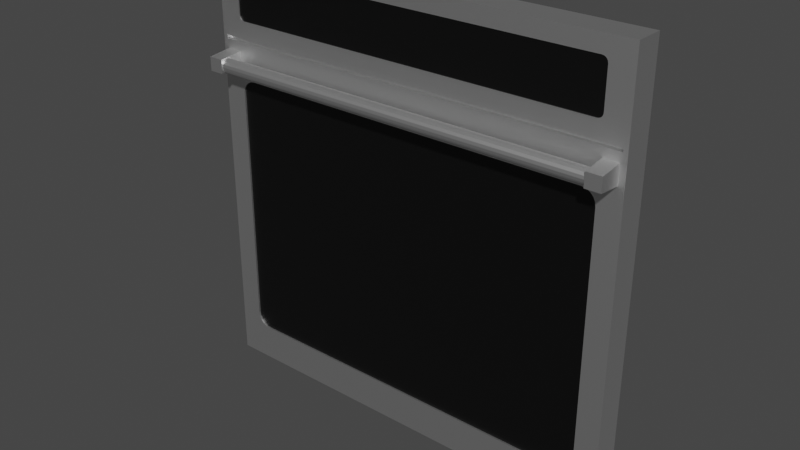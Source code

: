 # Source: Single_Oven.blend  (saved by Blender 3.0.42; exported with 4.5.12 LTS)
import bpy
from mathutils import Matrix  # noqa: F401  (used for matrix-valued properties, if any)

bpy.ops.wm.read_factory_settings(use_empty=True)
scene = bpy.context.scene
scene.name = 'Scene'

# ---- collections
col_collection = bpy.data.collections.new('Collection'); scene.collection.children.link(col_collection)

# ---- materials (node trees are filled in below, after node groups)
mat_chrome = bpy.data.materials.new('Chrome')
mat_black_anodized_metal = bpy.data.materials.new('Black Anodized Metal')

# ---- material node trees
mat_chrome.use_nodes = True; mat_chrome.node_tree.nodes.clear()
_N = mat_chrome.node_tree.nodes; _L = mat_chrome.node_tree.links
n0 = _N.new('ShaderNodeBsdfPrincipled'); n0.name = 'Principled BSDF'; n0.location = (10, 300)
n0.distribution = 'GGX'
n0.subsurface_method = 'BURLEY'
n0.inputs[1].default_value = 1.0
n0.inputs[3].default_value = 1.45
n0.inputs[27].default_value = (0.0, 0.0, 0.0, 1.0)
n0.inputs[28].default_value = 1.0
n1 = _N.new('ShaderNodeOutputMaterial'); n1.name = 'Material Output'; n1.location = (300, 300)
_L.new(n0.outputs[0], n1.inputs[0])
n1.is_active_output = True
mat_black_anodized_metal.use_nodes = True; mat_black_anodized_metal.node_tree.nodes.clear()
_N = mat_black_anodized_metal.node_tree.nodes; _L = mat_black_anodized_metal.node_tree.links
n0 = _N.new('ShaderNodeBsdfPrincipled'); n0.name = 'Principled BSDF'; n0.location = (10, 300)
n0.distribution = 'GGX'
n0.subsurface_method = 'BURLEY'
n0.inputs[0].default_value = (0.0, 0.0, 0.0, 1.0)
n0.inputs[3].default_value = 1.45
n0.inputs[27].default_value = (0.0, 0.0, 0.0, 1.0)
n0.inputs[28].default_value = 1.0
n1 = _N.new('ShaderNodeOutputMaterial'); n1.name = 'Material Output'; n1.location = (300, 300)
_L.new(n0.outputs[0], n1.inputs[0])
n1.is_active_output = True

# ---- world
world_world = bpy.data.worlds.new('World'); scene.world = world_world
world_world.use_nodes = True; world_world.node_tree.nodes.clear()
_N = world_world.node_tree.nodes; _L = world_world.node_tree.links
n0 = _N.new('ShaderNodeOutputWorld'); n0.name = 'World Output'; n0.location = (300, 300)
n1 = _N.new('ShaderNodeBackground'); n1.name = 'Background'; n1.location = (10, 300)
n1.inputs[0].default_value = (0.05088, 0.05088, 0.05088, 1.0)
_L.new(n1.outputs[0], n0.inputs[0])
n0.is_active_output = True
world_world.color = (0.05088, 0.05088, 0.05088)
world_world.use_sun_shadow = False
world_world.sun_shadow_jitter_overblur = 0.0

# ---- meshes
me_oven = bpy.data.meshes.new('Oven')
me_oven.from_pydata([(0.0, 0.0, 0.0), (0.0, 0.0508, 0.0), (0.762, 0.0508, 0.0), (0.762, 0.0, 0.0), (0.0, 0.0, 0.762), (0.0, 0.0508, 0.762), (0.762, 0.0508, 0.762), (0.762, 0.0, 0.762), (0.7544, 0.0, 0.0), (0.007552, 0.0, 0.0), (0.007552, 0.0508, 0.0), (0.7544, 0.0508, 0.0), (0.007552, 0.0, 0.762), (0.7544, 0.0, 0.762), (0.7544, 0.0508, 0.762), (0.007552, 0.0508, 0.762), (0.0, 0.0, 0.6111), (0.0, 0.0508, 0.6111), (0.762, 0.0508, 0.6111), (0.762, 0.0, 0.6111), (0.007552, 0.0, 0.6111), (0.7544, 0.0, 0.6111), (0.007552, 0.0508, 0.6111), (0.7544, 0.0508, 0.6111), (0.0, 0.0, 0.6183), (0.007552, 0.0, 0.6183), (0.7544, 0.0, 0.6183), (0.0, 0.0508, 0.6183), (0.762, 0.0508, 0.6183), (0.762, 0.0, 0.6183), (0.007552, 0.0508, 0.6183), (0.7544, 0.0508, 0.6183), (0.0, 0.0, 0.6474), (0.0, 0.0, 0.7329), (0.007552, 0.0, 0.6474), (0.007552, 0.0, 0.7329), (0.7544, 0.0, 0.6474), (0.7544, 0.0, 0.7329), (0.0, 0.0508, 0.7329), (0.0, 0.0508, 0.6474), (0.762, 0.0508, 0.7329), (0.762, 0.0508, 0.6474), (0.762, 0.0, 0.7329), (0.762, 0.0, 0.6474), (0.007552, 0.0508, 0.7329), (0.007552, 0.0508, 0.6474), (0.7544, 0.0508, 0.7329), (0.7544, 0.0508, 0.6474), (0.7215, 0.0, 0.0), (0.04046, 0.0, 0.0), (0.04046, 0.0508, 0.0), (0.7215, 0.0508, 0.0), (0.04046, 0.0, 0.762), (0.7215, 0.0, 0.762), (0.7215, 0.0508, 0.762), (0.04046, 0.0508, 0.762), (0.04046, 0.0508, 0.6111), (0.7215, 0.0508, 0.6111), (0.04046, 0.0, 0.6111), (0.7215, 0.0, 0.6111), (0.04046, 0.0, 0.6183), (0.7215, 0.0, 0.6183), (0.04046, 0.0508, 0.6183), (0.7215, 0.0508, 0.6183), (0.04046, 0.0508, 0.6474), (0.7215, 0.0508, 0.6474), (0.04046, 0.0508, 0.7329), (0.7215, 0.0508, 0.7329), (0.0, 0.0508, 0.5463), (0.0, 0.0508, 0.06479), (0.762, 0.0508, 0.5463), (0.762, 0.0508, 0.06479), (0.762, 0.0, 0.5463), (0.762, 0.0, 0.06479), (0.007552, 0.0508, 0.5463), (0.007552, 0.0508, 0.06479), (0.7544, 0.0508, 0.5463), (0.7544, 0.0508, 0.06479), (0.0, 0.0, 0.06479), (0.0, 0.0, 0.5463), (0.007552, 0.0, 0.06479), (0.007552, 0.0, 0.5463), (0.7544, 0.0, 0.06479), (0.7544, 0.0, 0.5463), (0.04046, 0.0508, 0.5463), (0.04046, 0.0508, 0.06479), (0.7215, 0.0508, 0.5463), (0.7215, 0.0508, 0.06479), (0.7215, 0.007225, 0.6111), (0.7544, 0.007225, 0.6111), (0.007552, 0.007225, 0.6111), (0.007552, 0.007225, 0.6183), (0.7544, 0.007225, 0.6183), (0.7215, 0.007225, 0.6183), (0.04046, 0.007225, 0.6111), (0.04046, 0.007225, 0.6183), (0.009838, -0.04224, 0.5905), (0.009838, -0.04224, 0.5662), (0.02443, -0.01623, 0.5781), (0.7457, -0.01623, 0.5781), (0.02443, -0.0172, 0.5732), (0.7457, -0.0172, 0.5732), (0.02443, -0.01995, 0.5691), (0.7457, -0.01995, 0.5691), (0.02443, -0.02407, 0.5664), (0.7457, -0.02407, 0.5664), (0.02443, -0.02893, 0.5654), (0.7457, -0.02893, 0.5654), (0.02443, -0.03379, 0.5664), (0.7457, -0.03379, 0.5664), (0.02443, -0.03791, 0.5691), (0.7457, -0.03791, 0.5691), (0.02443, -0.04066, 0.5732), (0.7457, -0.04066, 0.5732), (0.02443, -0.04163, 0.5781), (0.7457, -0.04163, 0.5781), (0.02443, -0.04066, 0.583), (0.7457, -0.04066, 0.583), (0.02443, -0.03791, 0.5871), (0.7457, -0.03791, 0.5871), (0.02443, -0.03379, 0.5898), (0.7457, -0.03379, 0.5898), (0.02443, -0.02893, 0.5908), (0.7457, -0.02893, 0.5908), (0.02443, -0.02407, 0.5898), (0.7457, -0.02407, 0.5898), (0.02443, -0.01995, 0.5871), (0.7457, -0.01995, 0.5871), (0.02443, -0.0172, 0.583), (0.7457, -0.0172, 0.583), (0.009838, 0.03971, 0.5575), (0.009838, 0.03971, 0.5991), (0.03636, -0.04224, 0.5662), (0.03636, -0.04224, 0.5905), (0.03636, 0.03971, 0.5575), (0.03636, 0.03971, 0.5991), (0.7249, -0.04224, 0.5905), (0.7249, -0.04224, 0.5662), (0.7249, 0.03971, 0.5575), (0.7249, 0.03971, 0.5991), (0.7514, -0.04224, 0.5662), (0.7514, -0.04224, 0.5905), (0.7514, 0.03971, 0.5575), (0.7514, 0.03971, 0.5991), (0.7115, 0.0, 0.7329), (0.7215, 0.0, 0.7229), (0.7315, 0.0, 0.7329), (0.7215, 0.0, 0.7429), (0.7146, 0.0, 0.7324), (0.7174, 0.0, 0.731), (0.7196, 0.0, 0.7288), (0.721, 0.0, 0.726), (0.7215, 0.0, 0.6574), (0.7115, 0.0, 0.6474), (0.7215, 0.0, 0.6374), (0.7315, 0.0, 0.6474), (0.721, 0.0, 0.6543), (0.7196, 0.0, 0.6515), (0.7174, 0.0, 0.6493), (0.7146, 0.0, 0.6479), (0.7215, 0.001643, 0.7229), (0.7115, 0.001643, 0.7329), (0.721, 0.001643, 0.726), (0.7196, 0.001643, 0.7288), (0.7174, 0.001643, 0.731), (0.7146, 0.001643, 0.7324), (0.7115, 0.001643, 0.6474), (0.7215, 0.001643, 0.6574), (0.7146, 0.001643, 0.6479), (0.7174, 0.001643, 0.6493), (0.7196, 0.001643, 0.6515), (0.721, 0.001643, 0.6543), (0.04046, 0.0, 0.7229), (0.05046, 0.0, 0.7329), (0.04046, 0.0, 0.7429), (0.03046, 0.0, 0.7329), (0.04095, 0.0, 0.726), (0.04237, 0.0, 0.7288), (0.04458, 0.0, 0.731), (0.04737, 0.0, 0.7324), (0.05046, 0.0, 0.6474), (0.04046, 0.0, 0.6574), (0.03046, 0.0, 0.6474), (0.04046, 0.0, 0.6374), (0.04737, 0.0, 0.6479), (0.04458, 0.0, 0.6493), (0.04237, 0.0, 0.6515), (0.04095, 0.0, 0.6543), (0.05046, 0.001643, 0.7329), (0.04046, 0.001643, 0.7229), (0.04737, 0.001643, 0.7324), (0.04458, 0.001643, 0.731), (0.04237, 0.001643, 0.7288), (0.04095, 0.001643, 0.726), (0.04046, 0.001643, 0.6574), (0.05046, 0.001643, 0.6474), (0.04095, 0.001643, 0.6543), (0.04237, 0.001643, 0.6515), (0.04458, 0.001643, 0.6493), (0.04737, 0.001643, 0.6479), (0.0648, 0.0, 0.06479), (0.04046, 0.0, 0.08913), (0.01612, 0.0, 0.06479), (0.04046, 0.0, 0.04045), (0.05728, 0.0, 0.06598), (0.05049, 0.0, 0.06944), (0.04511, 0.0, 0.07482), (0.04165, 0.0, 0.08161), (0.04046, 0.0, 0.522), (0.0648, 0.0, 0.5463), (0.04046, 0.0, 0.5707), (0.01612, 0.0, 0.5463), (0.04165, 0.0, 0.5295), (0.04511, 0.0, 0.5363), (0.05049, 0.0, 0.5417), (0.05728, 0.0, 0.5451), (0.7215, 0.0, 0.08913), (0.6972, 0.0, 0.06479), (0.7215, 0.0, 0.04045), (0.7459, 0.0, 0.06479), (0.7203, 0.0, 0.08161), (0.7169, 0.0, 0.07482), (0.7115, 0.0, 0.06944), (0.7047, 0.0, 0.06598), (0.6972, 0.0, 0.5463), (0.7215, 0.0, 0.522), (0.7459, 0.0, 0.5463), (0.7215, 0.0, 0.5707), (0.7047, 0.0, 0.5451), (0.7115, 0.0, 0.5417), (0.7169, 0.0, 0.5363), (0.7203, 0.0, 0.5295), (0.04046, 0.003224, 0.08913), (0.0648, 0.003224, 0.06479), (0.04165, 0.003224, 0.08161), (0.04511, 0.003224, 0.07482), (0.05049, 0.003224, 0.06944), (0.05728, 0.003224, 0.06598), (0.0648, 0.003224, 0.5463), (0.04046, 0.003224, 0.522), (0.05728, 0.003224, 0.5451), (0.05049, 0.003224, 0.5417), (0.04511, 0.003224, 0.5363), (0.04165, 0.003224, 0.5295), (0.6972, 0.003224, 0.06479), (0.7215, 0.003224, 0.08913), (0.7047, 0.003224, 0.06598), (0.7115, 0.003224, 0.06944), (0.7169, 0.003224, 0.07482), (0.7203, 0.003224, 0.08161), (0.7215, 0.003224, 0.522), (0.6972, 0.003224, 0.5463), (0.7203, 0.003224, 0.5295), (0.7169, 0.003224, 0.5363), (0.7115, 0.003224, 0.5417), (0.7047, 0.003224, 0.5451)], [], [(8, 11, 2, 3), (13, 7, 6, 14), (33, 4, 5, 38), (46, 14, 6, 40), (40, 6, 7, 42), (82, 8, 3, 73), (78, 0, 9, 80), (216, 225, 250, 245), (38, 5, 15, 44), (67, 54, 14, 46), (4, 12, 15, 5), (53, 13, 14, 54), (0, 1, 10, 9), (48, 51, 11, 8), (86, 57, 23, 76), (68, 17, 22, 74), (58, 59, 88, 94), (24, 16, 20, 25), (26, 21, 19, 29), (70, 18, 19, 72), (76, 23, 18, 70), (79, 16, 17, 68), (36, 26, 29, 43), (32, 24, 25, 34), (188, 190, 191, 192, 193, 189, 194, 196, 197, 198, 199, 195, 166, 168, 169, 170, 171, 167, 160, 162, 163, 164, 165, 161), (57, 63, 31, 23), (17, 27, 30, 22), (18, 28, 29, 19), (23, 31, 28, 18), (16, 24, 27, 17), (52, 174, 173, 144, 147, 53), (34, 25, 60, 183, 182), (4, 33, 35, 12), (33, 32, 34, 35), (13, 37, 42, 7), (37, 36, 43, 42), (63, 65, 47, 31), (65, 67, 46, 47), (27, 39, 45, 30), (39, 38, 44, 45), (28, 41, 43, 29), (41, 40, 42, 43), (31, 47, 41, 28), (47, 46, 40, 41), (24, 32, 39, 27), (32, 33, 38, 39), (45, 44, 66, 64), (64, 66, 67, 65), (30, 45, 64, 62), (62, 64, 65, 63), (172, 181, 194, 189), (146, 145, 152, 155, 36, 37), (144, 173, 188, 161), (152, 145, 160, 167), (22, 30, 62, 56), (56, 62, 63, 57), (180, 183, 60, 61, 154, 153), (155, 154, 61, 26, 36), (61, 60, 95, 93), (26, 61, 93, 92), (74, 22, 56, 84), (84, 56, 57, 86), (9, 10, 50, 49), (49, 50, 51, 48), (12, 52, 55, 15), (52, 53, 54, 55), (44, 15, 55, 66), (66, 55, 54, 67), (208, 201, 232, 239), (81, 80, 202, 201, 208, 211), (224, 209, 238, 251), (219, 218, 48, 8, 82), (58, 210, 209, 224, 227, 59), (200, 217, 244, 233), (50, 85, 87, 51), (85, 84, 86, 87), (10, 75, 85, 50), (75, 74, 84, 85), (0, 78, 69, 1), (78, 79, 68, 69), (11, 77, 71, 2), (77, 76, 70, 71), (2, 71, 73, 3), (71, 70, 72, 73), (1, 69, 75, 10), (69, 68, 74, 75), (51, 87, 77, 11), (87, 86, 76, 77), (238, 240, 241, 242, 243, 239, 232, 234, 235, 236, 237, 233, 244, 246, 247, 248, 249, 245, 250, 252, 253, 254, 255, 251), (59, 227, 226, 83, 21), (16, 79, 81, 20), (79, 78, 80, 81), (21, 83, 72, 19), (83, 82, 73, 72), (93, 88, 89, 92), (91, 90, 94, 95), (95, 94, 88, 93), (21, 26, 92, 89), (60, 25, 91, 95), (59, 21, 89, 88), (20, 58, 94, 90), (25, 20, 90, 91), (12, 35, 175, 174, 52), (180, 153, 166, 195), (80, 9, 49, 203, 202), (226, 225, 216, 219, 82, 83), (20, 81, 211, 210, 58), (98, 99, 101, 100), (100, 101, 103, 102), (102, 103, 105, 104), (104, 105, 107, 106), (106, 107, 109, 108), (108, 109, 111, 110), (110, 111, 113, 112), (112, 113, 115, 114), (133, 135, 131, 96), (114, 115, 117, 116), (97, 130, 134, 132), (116, 117, 119, 118), (133, 96, 97, 132), (118, 119, 121, 120), (135, 133, 132, 134), (120, 121, 123, 122), (131, 135, 134, 130), (122, 123, 125, 124), (96, 131, 130, 97), (124, 125, 127, 126), (101, 99, 129, 127, 125, 123, 121, 119, 117, 115, 113, 111, 109, 107, 105, 103), (128, 129, 99, 98), (126, 127, 129, 128), (98, 100, 102, 104, 106, 108, 110, 112, 114, 116, 118, 120, 122, 124, 126, 128), (141, 143, 139, 136), (137, 138, 142, 140), (141, 136, 137, 140), (143, 141, 140, 142), (139, 143, 142, 138), (136, 139, 138, 137), (144, 148, 149, 150, 151, 145, 146, 147), (152, 156, 157, 158, 159, 153, 154, 155), (160, 145, 151, 162), (162, 151, 150, 163), (163, 150, 149, 164), (164, 149, 148, 165), (165, 148, 144, 161), (166, 153, 159, 168), (168, 159, 158, 169), (169, 158, 157, 170), (170, 157, 156, 171), (171, 156, 152, 167), (53, 147, 146, 37, 13), (172, 176, 177, 178, 179, 173, 174, 175), (180, 184, 185, 186, 187, 181, 182, 183), (172, 189, 193, 176), (176, 193, 192, 177), (177, 192, 191, 178), (178, 191, 190, 179), (179, 190, 188, 173), (180, 195, 199, 184), (184, 199, 198, 185), (185, 198, 197, 186), (186, 197, 196, 187), (187, 196, 194, 181), (35, 34, 182, 181, 172, 175), (200, 204, 205, 206, 207, 201, 202, 203), (208, 212, 213, 214, 215, 209, 210, 211), (216, 220, 221, 222, 223, 217, 218, 219), (224, 228, 229, 230, 231, 225, 226, 227), (208, 239, 243, 212), (212, 243, 242, 213), (213, 242, 241, 214), (214, 241, 240, 215), (215, 240, 238, 209), (250, 225, 231, 252), (252, 231, 230, 253), (253, 230, 229, 254), (254, 229, 228, 255), (255, 228, 224, 251), (216, 245, 249, 220), (220, 249, 248, 221), (221, 248, 247, 222), (222, 247, 246, 223), (223, 246, 244, 217), (232, 201, 207, 234), (234, 207, 206, 235), (235, 206, 205, 236), (236, 205, 204, 237), (237, 204, 200, 233), (200, 203, 49, 48, 218, 217)])
me_oven.polygons.foreach_set('material_index', [0, 0, 0, 0, 0, 0, 0, 0, 0, 0, 0, 0, 0, 0, 0, 0, 0, 0, 0, 0, 0, 0, 0, 0, 1, 0, 0, 0, 0, 0, 0, 0, 0, 0, 0, 0, 0, 0, 0, 0, 0, 0, 0, 0, 0, 0, 0, 1, 0, 0, 0, 0, 0, 0, 0, 0, 0, 0, 0, 0, 0, 0, 0, 0, 0, 0, 0, 0, 0, 0, 0, 0, 0, 0, 0, 1, 0, 0, 0, 0, 0, 0, 0, 0, 0, 0, 0, 0, 1, 0, 0, 0, 0, 0, 0, 0, 0, 0, 0, 0, 0, 0, 0, 0, 0, 0, 0, 0, 0, 0, 0, 0, 0, 0, 0, 0, 0, 0, 0, 0, 0, 0, 0, 0, 0, 0, 0, 0, 0, 0, 0, 0, 0, 0, 0, 0, 0, 0, 0, 0, 0, 0, 0, 0, 0, 0, 0, 0, 0, 0, 0, 0, 0, 0, 0, 0, 0, 0, 0, 0, 0, 0, 0, 0, 0, 0, 0, 0, 0, 0, 0, 0, 0, 0, 0, 0, 0, 0, 0, 0, 0, 0, 0, 0, 0, 0, 0, 0])
_uv = me_oven.uv_layers.new(name='UVMap')
_uv.uv.foreach_set('vector', [0.6036, 0.4519, 0.5681, 0.4519, 0.5681, 0.4469, 0.6036, 0.4469, 0.5326, 0.4519, 0.5326, 0.4469, 0.5681, 0.4469, 0.5681, 0.4519, 0.929, 0.01908, 0.929, 0.0, 0.9645, 0.0, 0.9645, 0.01908, 0.02032, 0.004955, 0.0, 0.004955, 0.0, 3.911e-08, 0.02032, 3.911e-08, 0.9645, 0.01908, 0.9645, 0.0, 1.0, 0.0, 1.0, 0.01908, 0.005278, 0.9575, 0.005279, 1.0, 4.166e-08, 1.0, 4.166e-08, 0.9575, 0.5326, 0.9575, 0.5326, 1.0, 0.5273, 1.0, 0.5273, 0.9575, 0.7234, 0.4598, 0.7234, 0.7439, 0.7212, 0.7439, 0.7212, 0.4598, 0.02032, 0.5, 8.332e-08, 0.5, 8.332e-08, 0.495, 0.02032, 0.495, 0.02032, 0.02655, 0.0, 0.02655, 0.0, 0.004955, 0.02032, 0.004955, 0.5326, 0.9469, 0.5326, 0.9419, 0.5681, 0.9419, 0.5681, 0.9469, 0.5326, 0.4735, 0.5326, 0.4519, 0.5681, 0.4519, 0.5681, 0.4735, 0.6036, 0.9469, 0.5681, 0.9469, 0.5681, 0.9419, 0.6036, 0.9419, 0.6036, 0.4735, 0.5681, 0.4735, 0.5681, 0.4519, 0.6036, 0.4519, 0.1507, 0.02655, 0.1055, 0.02655, 0.1055, 0.004955, 0.1507, 0.004955, 0.1507, 0.5, 0.1055, 0.5, 0.1055, 0.495, 0.1507, 0.495, 0.6589, 0.9154, 0.6589, 0.4685, 0.6639, 0.4685, 0.6639, 0.9154, 0.5326, 0.5943, 0.5326, 0.599, 0.5273, 0.599, 0.5273, 0.5943, 0.005278, 0.5943, 0.005278, 0.599, 0.0, 0.599, 0.0, 0.5943, 0.9645, 0.1415, 0.9645, 0.099, 1.0, 0.099, 1.0, 0.1415, 0.1507, 0.004955, 0.1055, 0.004955, 0.1055, 3.911e-08, 0.1507, 3.911e-08, 0.929, 0.1415, 0.929, 0.099, 0.9645, 0.099, 0.9645, 0.1415, 0.005278, 0.5752, 0.005278, 0.5943, 0.0, 0.5943, 0.0, 0.5752, 0.5326, 0.5752, 0.5326, 0.5943, 0.5273, 0.5943, 0.5273, 0.5752, 0.8692, 0.006562, 0.8695, 0.004534, 0.8705, 0.002705, 0.8721, 0.001253, 0.874, 0.0003212, 0.8762, 4.889e-09, 0.922, 0.0, 0.9242, 0.0003212, 0.9261, 0.001253, 0.9276, 0.002705, 0.9286, 0.004534, 0.929, 0.006562, 0.929, 0.4403, 0.9286, 0.4424, 0.9276, 0.4442, 0.9261, 0.4456, 0.9242, 0.4466, 0.922, 0.4469, 0.8762, 0.4469, 0.874, 0.4466, 0.8721, 0.4456, 0.8705, 0.4442, 0.8695, 0.4424, 0.8692, 0.4403, 0.1055, 0.02655, 0.1004, 0.02655, 0.1004, 0.004955, 0.1055, 0.004955, 0.1055, 0.5, 0.1004, 0.5, 0.1004, 0.495, 0.1055, 0.495, 0.9645, 0.099, 0.9645, 0.09428, 1.0, 0.09428, 1.0, 0.099, 0.1055, 0.004955, 0.1004, 0.004955, 0.1004, 3.911e-08, 0.1055, 3.911e-08, 0.929, 0.099, 0.929, 0.09428, 0.9645, 0.09428, 0.9645, 0.099, 0.5043, 0.5, 0.5043, 0.5125, 0.4973, 0.5191, 0.03527, 0.5191, 0.02828, 0.5125, 0.02828, 0.5, 0.5273, 0.5752, 0.5273, 0.5943, 0.5043, 0.5943, 0.5043, 0.5818, 0.5113, 0.5752, 0.5326, 0.5, 0.5326, 0.5191, 0.5273, 0.5191, 0.5273, 0.5, 0.5326, 0.5191, 0.5326, 0.5752, 0.5273, 0.5752, 0.5273, 0.5191, 0.005278, 0.5, 0.005278, 0.5191, 0.0, 0.5191, 0.0, 0.5, 0.005278, 0.5191, 0.005278, 0.5752, 0.0, 0.5752, 0.0, 0.5191, 0.1004, 0.02655, 0.08011, 0.02655, 0.08011, 0.004955, 0.1004, 0.004955, 0.08011, 0.02655, 0.02032, 0.02655, 0.02032, 0.004955, 0.08011, 0.004955, 0.1004, 0.5, 0.08011, 0.5, 0.08011, 0.495, 0.1004, 0.495, 0.08011, 0.5, 0.02032, 0.5, 0.02032, 0.495, 0.08011, 0.495, 0.9645, 0.09428, 0.9645, 0.07521, 1.0, 0.07521, 1.0, 0.09428, 0.9645, 0.07521, 0.9645, 0.01908, 1.0, 0.01908, 1.0, 0.07521, 0.1004, 0.004955, 0.08011, 0.004955, 0.08011, 3.911e-08, 0.1004, 3.911e-08, 0.08011, 0.004955, 0.02032, 0.004955, 0.02032, 3.911e-08, 0.08011, 3.911e-08, 0.929, 0.09428, 0.929, 0.07521, 0.9645, 0.07521, 0.9645, 0.09428, 0.929, 0.07521, 0.929, 0.01908, 0.9645, 0.01908, 0.9645, 0.07521, 0.08011, 0.495, 0.02032, 0.495, 0.02032, 0.4735, 0.08011, 0.4735, 0.08011, 0.4735, 0.02032, 0.4735, 0.02032, 0.02655, 0.08011, 0.02655, 0.1004, 0.495, 0.08011, 0.495, 0.08011, 0.4735, 0.1004, 0.4735, 0.1004, 0.4735, 0.08011, 0.4735, 0.08011, 0.02655, 0.1004, 0.02655, 0.728, 0.6163, 0.728, 0.5733, 0.7291, 0.5733, 0.7291, 0.6163, 0.02129, 0.5191, 0.02828, 0.5256, 0.02828, 0.5686, 0.02129, 0.5752, 0.005278, 0.5752, 0.005278, 0.5191, 0.7268, 0.8845, 0.7268, 0.4508, 0.728, 0.4508, 0.728, 0.8845, 0.728, 0.5627, 0.728, 0.5197, 0.7291, 0.5197, 0.7291, 0.5627, 0.1055, 0.495, 0.1004, 0.495, 0.1004, 0.4735, 0.1055, 0.4735, 0.1055, 0.4735, 0.1004, 0.4735, 0.1004, 0.02655, 0.1055, 0.02655, 0.4973, 0.5752, 0.5043, 0.5818, 0.5043, 0.5943, 0.02828, 0.5943, 0.02828, 0.5818, 0.03527, 0.5752, 0.02129, 0.5752, 0.02828, 0.5818, 0.02828, 0.5943, 0.005278, 0.5943, 0.005278, 0.5752, 0.6538, 0.9154, 0.6538, 0.4685, 0.6589, 0.4685, 0.6589, 0.9154, 0.6538, 0.937, 0.6538, 0.9154, 0.6589, 0.9154, 0.6589, 0.937, 0.1507, 0.495, 0.1055, 0.495, 0.1055, 0.4735, 0.1507, 0.4735, 0.1507, 0.4735, 0.1055, 0.4735, 0.1055, 0.02655, 0.1507, 0.02655, 0.6036, 0.9419, 0.5681, 0.9419, 0.5681, 0.9204, 0.6036, 0.9204, 0.6036, 0.9204, 0.5681, 0.9204, 0.5681, 0.4735, 0.6036, 0.4735, 0.5326, 0.9419, 0.5326, 0.9204, 0.5681, 0.9204, 0.5681, 0.9419, 0.5326, 0.9204, 0.5326, 0.4735, 0.5681, 0.4735, 0.5681, 0.9204, 0.02032, 0.495, 8.332e-08, 0.495, 8.332e-08, 0.4735, 0.02032, 0.4735, 0.02032, 0.4735, 8.332e-08, 0.4735, 0.0, 0.02655, 0.02032, 0.02655, 0.7257, 0.4598, 0.7257, 0.7439, 0.7234, 0.7439, 0.7234, 0.4598, 0.5273, 0.6415, 0.5273, 0.9575, 0.5213, 0.9575, 0.5043, 0.9415, 0.5043, 0.6575, 0.5213, 0.6415, 0.7189, 0.8712, 0.7189, 0.4563, 0.7211, 0.4563, 0.7211, 0.8712, 0.01127, 0.9575, 0.02828, 0.9735, 0.02828, 1.0, 0.005279, 1.0, 0.005278, 0.9575, 0.5043, 0.599, 0.5043, 0.6255, 0.4873, 0.6415, 0.04529, 0.6415, 0.02828, 0.6255, 0.02828, 0.599, 0.7189, 0.4563, 0.7189, 0.8712, 0.7166, 0.8712, 0.7166, 0.4563, 0.5326, 0.4735, 0.4873, 0.4735, 0.4873, 0.02655, 0.5326, 0.02655, 0.4873, 0.4735, 0.1507, 0.4735, 0.1507, 0.02655, 0.4873, 0.02655, 0.5326, 0.495, 0.4873, 0.495, 0.4873, 0.4735, 0.5326, 0.4735, 0.4873, 0.495, 0.1507, 0.495, 0.1507, 0.4735, 0.4873, 0.4735, 0.929, 0.5, 0.929, 0.4575, 0.9645, 0.4575, 0.9645, 0.5, 0.929, 0.4575, 0.929, 0.1415, 0.9645, 0.1415, 0.9645, 0.4575, 0.5326, 0.004955, 0.4873, 0.004955, 0.4873, 0.0, 0.5326, 0.0, 0.4873, 0.004955, 0.1507, 0.004955, 0.1507, 3.911e-08, 0.4873, 0.0, 0.9645, 0.5, 0.9645, 0.4575, 1.0, 0.4575, 1.0, 0.5, 0.9645, 0.4575, 0.9645, 0.1415, 1.0, 0.1415, 1.0, 0.4575, 0.5326, 0.5, 0.4873, 0.5, 0.4873, 0.495, 0.5326, 0.495, 0.4873, 0.5, 0.1507, 0.5, 0.1507, 0.495, 0.4873, 0.495, 0.5326, 0.02655, 0.4873, 0.02655, 0.4873, 0.004955, 0.5326, 0.004955, 0.4873, 0.02655, 0.1507, 0.02655, 0.1507, 0.004955, 0.4873, 0.004955, 0.5326, 0.01597, 0.5334, 0.01104, 0.5359, 0.006583, 0.5396, 0.00305, 0.5444, 0.0007817, 0.5496, 5.378e-08, 0.8522, 0.0, 0.8574, 0.0007816, 0.8622, 0.00305, 0.8659, 0.006583, 0.8684, 0.01104, 0.8692, 0.01597, 0.8692, 0.4309, 0.8684, 0.4359, 0.8659, 0.4403, 0.8622, 0.4439, 0.8574, 0.4461, 0.8522, 0.4469, 0.5496, 0.4469, 0.5444, 0.4461, 0.5396, 0.4439, 0.5359, 0.4403, 0.5334, 0.4359, 0.5326, 0.4309, 0.02828, 0.599, 0.02828, 0.6255, 0.01127, 0.6415, 0.005278, 0.6415, 0.005278, 0.599, 0.5326, 0.599, 0.5326, 0.6415, 0.5273, 0.6415, 0.5273, 0.599, 0.5326, 0.6415, 0.5326, 0.9575, 0.5273, 0.9575, 0.5273, 0.6415, 0.005278, 0.599, 0.005278, 0.6415, 0.0, 0.6415, 0.0, 0.599, 0.005278, 0.6415, 0.005278, 0.9575, 4.166e-08, 0.9575, 0.0, 0.6415, 0.6639, 0.9154, 0.669, 0.9154, 0.669, 0.937, 0.6639, 0.937, 0.6639, 0.4469, 0.669, 0.4469, 0.669, 0.4685, 0.6639, 0.4685, 0.6639, 0.4685, 0.669, 0.4685, 0.669, 0.9154, 0.6639, 0.9154, 0.6795, 0.6667, 0.6745, 0.6667, 0.6745, 0.662, 0.6795, 0.662, 0.6538, 0.4685, 0.6538, 0.4469, 0.6589, 0.4469, 0.6589, 0.4685, 0.6589, 0.4685, 0.6589, 0.4469, 0.6639, 0.4469, 0.6639, 0.4685, 0.6589, 0.937, 0.6589, 0.9154, 0.6639, 0.9154, 0.6639, 0.937, 0.6695, 0.662, 0.6745, 0.662, 0.6745, 0.6667, 0.6695, 0.6667, 0.5273, 0.5, 0.5273, 0.5191, 0.5113, 0.5191, 0.5043, 0.5125, 0.5043, 0.5, 0.7268, 0.4508, 0.7268, 0.8845, 0.7257, 0.8845, 0.7257, 0.4508, 0.5273, 0.9575, 0.5273, 1.0, 0.5043, 1.0, 0.5043, 0.9735, 0.5213, 0.9575, 0.01127, 0.6415, 0.02828, 0.6575, 0.02828, 0.9415, 0.01127, 0.9575, 0.005278, 0.9575, 0.005278, 0.6415, 0.5273, 0.599, 0.5273, 0.6415, 0.5213, 0.6415, 0.5043, 0.6255, 0.5043, 0.599, 0.6225, 0.9202, 0.6225, 0.4469, 0.6259, 0.4469, 0.6259, 0.9202, 0.6259, 0.9202, 0.6259, 0.4469, 0.6287, 0.4469, 0.6287, 0.9202, 0.6538, 0.4469, 0.6538, 0.9202, 0.651, 0.9202, 0.651, 0.4469, 0.651, 0.4469, 0.651, 0.9202, 0.6476, 0.9202, 0.6476, 0.4469, 0.6476, 0.4469, 0.6476, 0.9202, 0.6442, 0.9202, 0.6442, 0.4469, 0.6442, 0.4469, 0.6442, 0.9202, 0.6413, 0.9202, 0.6413, 0.4469, 0.6036, 0.9202, 0.6036, 0.4469, 0.6065, 0.4469, 0.6065, 0.9202, 0.6065, 0.9202, 0.6065, 0.4469, 0.6099, 0.4469, 0.6099, 0.9202, 0.698, 0.6084, 0.698, 0.5546, 0.7166, 0.5546, 0.7166, 0.6084, 0.6099, 0.9202, 0.6099, 0.4469, 0.6133, 0.4469, 0.6133, 0.9202, 0.7166, 0.6084, 0.7166, 0.6622, 0.698, 0.6622, 0.698, 0.6084, 0.6133, 0.9202, 0.6133, 0.4469, 0.6162, 0.4469, 0.6162, 0.9202, 0.745, 0.4643, 0.745, 0.4817, 0.728, 0.4817, 0.728, 0.4643, 0.6413, 0.4469, 0.6413, 0.9202, 0.6384, 0.9202, 0.6384, 0.4469, 0.669, 0.6082, 0.675, 0.5544, 0.692, 0.5544, 0.698, 0.6082, 0.6384, 0.4469, 0.6384, 0.9202, 0.635, 0.9202, 0.635, 0.4469, 0.698, 0.6622, 0.7166, 0.6622, 0.7166, 0.6895, 0.698, 0.6895, 0.635, 0.4469, 0.635, 0.9202, 0.6316, 0.9202, 0.6316, 0.4469, 0.675, 0.5007, 0.669, 0.4469, 0.698, 0.4469, 0.692, 0.5007, 0.6316, 0.4469, 0.6316, 0.9202, 0.6287, 0.9202, 0.6287, 0.4469, 0.7384, 0.4981, 0.7416, 0.4993, 0.7441, 0.5016, 0.7454, 0.5046, 0.7454, 0.5079, 0.7441, 0.5109, 0.7416, 0.5132, 0.7384, 0.5144, 0.735, 0.5144, 0.7318, 0.5132, 0.7293, 0.5109, 0.728, 0.5079, 0.728, 0.5046, 0.7293, 0.5016, 0.7318, 0.4993, 0.735, 0.4981, 0.6191, 0.9202, 0.6191, 0.4469, 0.6225, 0.4469, 0.6225, 0.9202, 0.6162, 0.9202, 0.6162, 0.4469, 0.6191, 0.4469, 0.6191, 0.9202, 0.7384, 0.4981, 0.735, 0.4981, 0.7318, 0.4968, 0.7293, 0.4945, 0.728, 0.4915, 0.728, 0.4883, 0.7293, 0.4853, 0.7318, 0.483, 0.735, 0.4817, 0.7384, 0.4817, 0.7416, 0.483, 0.7441, 0.4853, 0.7454, 0.4883, 0.7454, 0.4915, 0.7441, 0.4945, 0.7416, 0.4968, 0.698, 0.5007, 0.698, 0.4469, 0.7166, 0.4469, 0.7166, 0.5007, 0.7166, 0.5007, 0.7166, 0.5546, 0.698, 0.5546, 0.698, 0.5007, 0.745, 0.4469, 0.745, 0.4643, 0.728, 0.4643, 0.728, 0.4469, 0.669, 0.662, 0.675, 0.6082, 0.692, 0.6082, 0.698, 0.662, 0.6795, 0.662, 0.698, 0.662, 0.698, 0.6893, 0.6795, 0.6893, 0.675, 0.5544, 0.669, 0.5007, 0.698, 0.5007, 0.692, 0.5544, 0.03527, 0.5191, 0.03311, 0.5194, 0.03116, 0.5203, 0.02962, 0.5218, 0.02862, 0.5236, 0.02828, 0.5256, 0.02129, 0.5191, 0.02828, 0.5125, 0.02828, 0.5686, 0.02862, 0.5707, 0.02962, 0.5725, 0.03116, 0.574, 0.03311, 0.5749, 0.03527, 0.5752, 0.02828, 0.5818, 0.02129, 0.5752, 0.7291, 0.5197, 0.728, 0.5197, 0.728, 0.5177, 0.7291, 0.5177, 0.7291, 0.5177, 0.728, 0.5177, 0.728, 0.5159, 0.7291, 0.5159, 0.7291, 0.5159, 0.728, 0.5159, 0.728, 0.5144, 0.7291, 0.5144, 0.728, 0.8884, 0.7268, 0.8884, 0.7268, 0.8866, 0.728, 0.8866, 0.728, 0.8866, 0.7268, 0.8866, 0.7268, 0.8845, 0.728, 0.8845, 0.7257, 0.8845, 0.7268, 0.8845, 0.7268, 0.8866, 0.7257, 0.8866, 0.7257, 0.8866, 0.7268, 0.8866, 0.7268, 0.8884, 0.7257, 0.8884, 0.7291, 0.568, 0.728, 0.568, 0.728, 0.5666, 0.7291, 0.5666, 0.7291, 0.5666, 0.728, 0.5666, 0.728, 0.5647, 0.7291, 0.5647, 0.7291, 0.5647, 0.728, 0.5647, 0.728, 0.5627, 0.7291, 0.5627, 0.02828, 0.5, 0.02828, 0.5125, 0.02129, 0.5191, 0.005278, 0.5191, 0.005278, 0.5, 0.5043, 0.5256, 0.504, 0.5236, 0.503, 0.5218, 0.5015, 0.5203, 0.4995, 0.5194, 0.4973, 0.5191, 0.5043, 0.5125, 0.5113, 0.5191, 0.4973, 0.5752, 0.4995, 0.5749, 0.5015, 0.574, 0.503, 0.5725, 0.504, 0.5707, 0.5043, 0.5686, 0.5113, 0.5752, 0.5043, 0.5818, 0.728, 0.6163, 0.7291, 0.6163, 0.7291, 0.6184, 0.728, 0.6184, 0.728, 0.6184, 0.7291, 0.6184, 0.7291, 0.6202, 0.728, 0.6202, 0.728, 0.6202, 0.7291, 0.6202, 0.7291, 0.6216, 0.728, 0.6216, 0.7268, 0.4469, 0.728, 0.4469, 0.728, 0.4487, 0.7268, 0.4487, 0.7268, 0.4487, 0.728, 0.4487, 0.728, 0.4508, 0.7268, 0.4508, 0.7268, 0.4508, 0.7257, 0.4508, 0.7257, 0.4487, 0.7268, 0.4487, 0.7268, 0.4487, 0.7257, 0.4487, 0.7257, 0.4469, 0.7268, 0.4469, 0.728, 0.568, 0.7291, 0.568, 0.7291, 0.5695, 0.728, 0.5695, 0.728, 0.5695, 0.7291, 0.5695, 0.7291, 0.5713, 0.728, 0.5713, 0.728, 0.5713, 0.7291, 0.5713, 0.7291, 0.5733, 0.728, 0.5733, 0.5273, 0.5191, 0.5273, 0.5752, 0.5113, 0.5752, 0.5043, 0.5686, 0.5043, 0.5256, 0.5113, 0.5191, 0.4873, 0.9575, 0.4926, 0.9567, 0.4973, 0.9544, 0.5011, 0.9509, 0.5035, 0.9465, 0.5043, 0.9415, 0.5213, 0.9575, 0.5043, 0.9735, 0.5043, 0.6575, 0.5035, 0.6525, 0.5011, 0.6481, 0.4973, 0.6446, 0.4926, 0.6423, 0.4873, 0.6415, 0.5043, 0.6255, 0.5213, 0.6415, 0.02828, 0.9415, 0.02911, 0.9465, 0.03153, 0.9509, 0.03529, 0.9544, 0.04004, 0.9567, 0.04529, 0.9575, 0.02828, 0.9735, 0.01127, 0.9575, 0.04529, 0.6415, 0.04004, 0.6423, 0.03529, 0.6446, 0.03153, 0.6481, 0.02911, 0.6525, 0.02828, 0.6575, 0.01127, 0.6415, 0.02828, 0.6255, 0.7257, 0.4598, 0.7234, 0.4598, 0.7234, 0.4549, 0.7257, 0.4549, 0.7257, 0.4549, 0.7234, 0.4549, 0.7234, 0.4504, 0.7257, 0.4504, 0.7257, 0.4504, 0.7234, 0.4504, 0.7234, 0.4469, 0.7257, 0.4469, 0.7189, 0.4469, 0.7212, 0.4469, 0.7211, 0.4514, 0.7189, 0.4514, 0.7189, 0.4514, 0.7211, 0.4514, 0.7211, 0.4563, 0.7189, 0.4563, 0.7212, 0.7439, 0.7234, 0.7439, 0.7234, 0.7488, 0.7212, 0.7488, 0.7212, 0.7488, 0.7234, 0.7488, 0.7234, 0.7532, 0.7212, 0.7532, 0.7212, 0.7532, 0.7234, 0.7532, 0.7234, 0.7568, 0.7212, 0.7568, 0.7212, 0.8806, 0.7189, 0.8806, 0.7189, 0.8762, 0.7211, 0.8762, 0.7211, 0.8762, 0.7189, 0.8762, 0.7189, 0.8712, 0.7211, 0.8712, 0.7234, 0.4598, 0.7212, 0.4598, 0.7212, 0.4549, 0.7234, 0.4549, 0.7234, 0.4549, 0.7212, 0.4549, 0.7212, 0.4504, 0.7234, 0.4504, 0.7234, 0.4504, 0.7212, 0.4504, 0.7212, 0.4469, 0.7234, 0.4469, 0.7188, 0.8806, 0.7166, 0.8806, 0.7166, 0.8762, 0.7189, 0.8762, 0.7189, 0.8762, 0.7166, 0.8762, 0.7166, 0.8712, 0.7189, 0.8712, 0.7234, 0.7439, 0.7257, 0.7439, 0.7257, 0.7488, 0.7234, 0.7488, 0.7234, 0.7488, 0.7257, 0.7488, 0.7257, 0.7532, 0.7234, 0.7532, 0.7234, 0.7532, 0.7257, 0.7532, 0.7257, 0.7568, 0.7234, 0.7568, 0.7166, 0.4469, 0.7188, 0.4469, 0.7189, 0.4514, 0.7166, 0.4514, 0.7166, 0.4514, 0.7189, 0.4514, 0.7189, 0.4563, 0.7166, 0.4563, 0.4873, 0.9575, 0.5043, 0.9735, 0.5043, 1.0, 0.02828, 1.0, 0.02828, 0.9735, 0.04529, 0.9575])
me_oven.materials.append(mat_chrome)
me_oven.materials.append(mat_black_anodized_metal)
me_oven.use_remesh_preserve_volume = False
me_oven.use_remesh_preserve_attributes = False
me_oven.use_mirror_vertex_groups = False
me_oven.update()

# ---- objects
ob_single_oven = bpy.data.objects.new('Single Oven', None)
ob_obj_x = bpy.data.objects.new('OBJ_X', None)
ob_obj_y = bpy.data.objects.new('OBJ_Y', None)
ob_obj_z = bpy.data.objects.new('OBJ_Z', None)
ob_obj_prompts = bpy.data.objects.new('OBJ_PROMPTS', None)
ob_mesh_single_oven_oven = bpy.data.objects.new('MESH.Single Oven.Oven', me_oven)

# ---- transforms, parenting, visibility, modifiers, constraints
ob_single_oven.location = (0.0, 0.0, 0.0)
ob_single_oven.empty_display_type = 'ARROWS'
ob_single_oven.empty_display_size = 0.1
ob_obj_x.parent = ob_single_oven
ob_obj_x.location = (0.7654, 0.0, 0.0)
ob_obj_x.lock_location = (False, True, True)
ob_obj_x.lock_rotation = (True, True, True)
ob_obj_x.empty_display_type = 'SPHERE'
ob_obj_x.empty_display_size = 0.1
ob_obj_y.parent = ob_single_oven
ob_obj_y.location = (0.0, 0.1206, 0.0)
ob_obj_y.lock_location = (True, False, True)
ob_obj_y.lock_rotation = (True, True, True)
ob_obj_y.empty_display_type = 'SPHERE'
ob_obj_y.empty_display_size = 0.1
ob_obj_z.parent = ob_single_oven
ob_obj_z.location = (0.0, 0.0, 0.762)
ob_obj_z.lock_location = (True, True, False)
ob_obj_z.lock_rotation = (True, True, True)
ob_obj_z.empty_display_type = 'SINGLE_ARROW'
ob_obj_z.empty_display_size = 0.2
ob_obj_prompts.parent = ob_single_oven
ob_obj_prompts.location = (0.0, 0.0, 0.0)
ob_obj_prompts.lock_location = (True, True, True)
ob_obj_prompts.lock_rotation = (True, True, True)
ob_obj_prompts.empty_display_size = 0.0001
ob_mesh_single_oven_oven.parent = ob_single_oven
ob_mesh_single_oven_oven.location = (0.0, 0.0, 0.0)
ob_mesh_single_oven_oven.lock_location = (True, True, True)
ob_mesh_single_oven_oven.lineart.crease_threshold = 0.0
_m = ob_mesh_single_oven_oven.modifiers.new('Hook', 'HOOK')
_m.center = (0.7333, 0.006512, 0.5166)
_m.matrix_inverse = ((1.0, 0.0, 0.0, -0.7718), (0.0, 1.0, 0.0, 0.0), (0.0, 0.0, 1.0, 0.0), (0.0, 0.0, 0.0, 1.0))
_m.object = ob_obj_x
_m = ob_mesh_single_oven_oven.modifiers.new('Hook.001', 'HOOK')
_m.center = (0.3809, 0.04922, 0.5094)
_m.matrix_inverse = ((1.0, 0.0, 0.0, 0.0), (0.0, 1.0, 0.0, -0.1206), (0.0, 0.0, 1.0, 0.0), (0.0, 0.0, 0.0, 1.0))
_m.object = ob_obj_y
_m = ob_mesh_single_oven_oven.modifiers.new('Hook.002', 'HOOK')
_m.center = (0.3816, 0.004945, 0.6291)
_m.matrix_inverse = ((1.0, 0.0, 0.0, 0.0), (0.0, 1.0, 0.0, 0.0), (0.0, 0.0, 1.0, -0.762), (0.0, 0.0, 0.0, 1.0))
_m.object = ob_obj_z

# ---- collection membership
scene.collection.objects.link(ob_single_oven)
scene.collection.objects.link(ob_obj_x)
scene.collection.objects.link(ob_obj_y)
scene.collection.objects.link(ob_obj_z)
scene.collection.objects.link(ob_obj_prompts)
scene.collection.objects.link(ob_mesh_single_oven_oven)

# ---- scene / render settings (as saved in the file)
scene.frame_start = 1; scene.frame_end = 250; scene.frame_set(1)
scene.render.engine = 'CYCLES'
scene.cycles.use_denoising = False
scene.cycles.samples = 128
scene.cycles.sampling_pattern = 'TABULATED_SOBOL'
scene.cycles.use_adaptive_sampling = False
scene.cycles.use_light_tree = False
scene.cycles.max_bounces = 6
scene.cycles.transmission_bounces = 6
scene.cycles.transparent_max_bounces = 6
scene.eevee.use_gtao = True
scene.eevee.use_raytracing = True
scene.view_settings.view_transform = 'Filmic'
bpy.context.view_layer.update()

# ---- added for rendering (the .blend has no active camera and no usable light): camera, sun
cam_auto = bpy.data.cameras.new('AutoCamera')
cam_auto.lens = 50.0
cam_auto.sensor_width = 36.0
cam_auto.clip_end = 1000.0
ob_auto_camera = bpy.data.objects.new('AutoCamera', cam_auto)
scene.collection.objects.link(ob_auto_camera)
ob_auto_camera.location = (1.37445, -1.19167, 1.1783)
ob_auto_camera.rotation_euler = (1.09748, -7.21219e-08, 0.694738)
scene.camera = ob_auto_camera
light_auto_sun = bpy.data.lights.new('AutoSun', 'SUN')
light_auto_sun.energy = 3.0
light_auto_sun.angle = 0.0523599
ob_auto_sun = bpy.data.objects.new('AutoSun', light_auto_sun)
scene.collection.objects.link(ob_auto_sun)
ob_auto_sun.rotation_euler = (0.872665, 0.174533, 0.523599)
bpy.context.view_layer.update()
